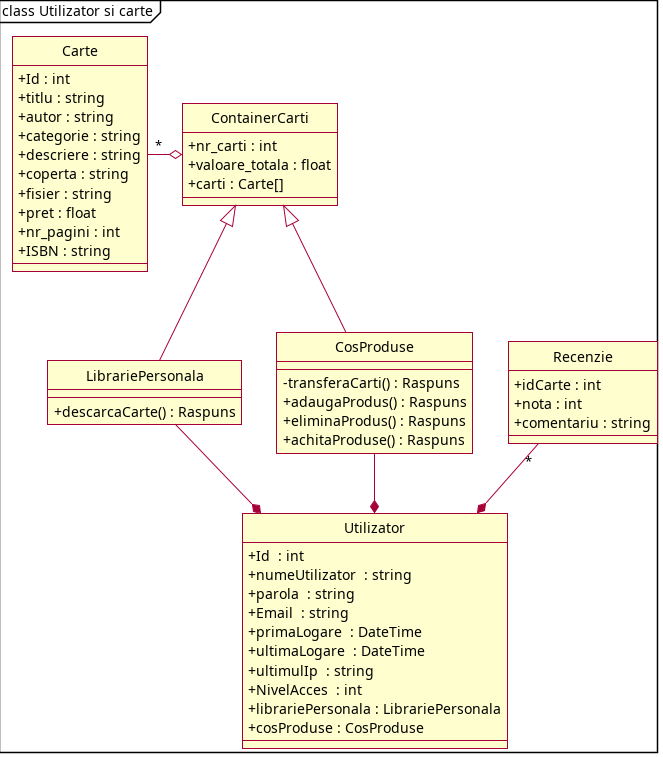

The diagram above was rendered by PlantUML. Its source (embedded in the PNG):
@startuml
skin rose
skinparam shadowing false
skinparam classAttributeIconSize 0
hide circle
skinparam linetype polyline
'left to right direction
mainframe class Utilizator si carte

class Utilizator {
 + Id  : int 
 + numeUtilizator  : string 
 + parola  : string 
 + Email  : string 
 + primaLogare  : DateTime 
 + ultimaLogare  : DateTime 
 + ultimulIp  : string 
 + NivelAcces  : int 
 + librariePersonala : LibrariePersonala
 + cosProduse : CosProduse
}

class Recenzie {
 + idCarte : int
 + nota : int
 + comentariu : string
}


Utilizator *-u- "*" Recenzie


class Carte {
 + Id : int
 + titlu : string
 + autor : string
 + categorie : string
 + descriere : string
 + coperta : string
 + fisier : string
 + pret : float
 + nr_pagini : int
 + ISBN : string
 
}

class ContainerCarti {
 + nr_carti : int
 + valoare_totala : float
 + carti : Carte[]
}

class LibrariePersonala {
 + descarcaCarte() : Raspuns
}

class CosProduse {
- transferaCarti() : Raspuns
+ adaugaProdus() : Raspuns
+ eliminaProdus() : Raspuns
+ achitaProduse() : Raspuns
}

ContainerCarti o-l- "*" Carte 

LibrariePersonala -u-|> ContainerCarti
CosProduse -u-|> ContainerCarti


Utilizator  *-u-  CosProduse 
Utilizator  *-u-  LibrariePersonala

@enduml